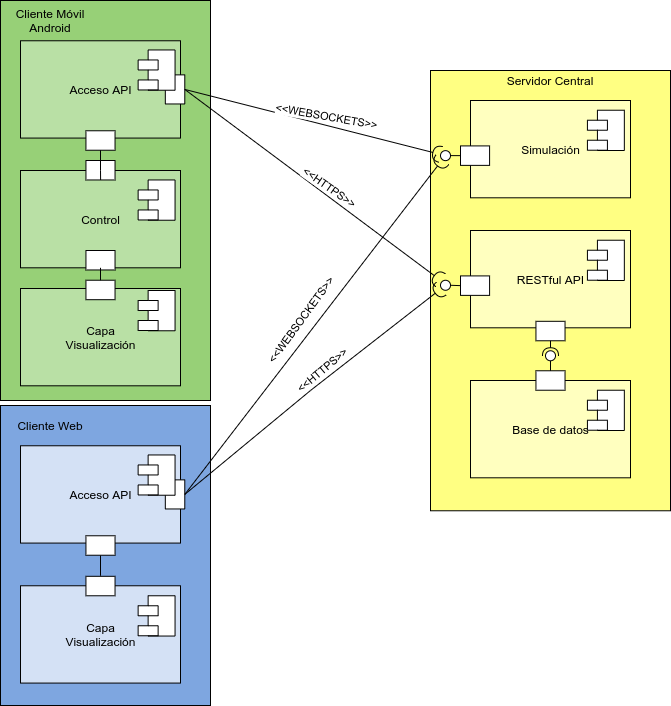

The diagram above was exported from draw.io. Its source (the exported page's mxGraphModel, read from the mxfile embedded in the PNG):
<mxGraphModel dx="4238" dy="735" grid="1" gridSize="10" guides="1" tooltips="1" connect="1" arrows="1" fold="1" page="1" pageScale="1" pageWidth="1100" pageHeight="850" background="#ffffff" math="0" shadow="0">
  <root>
    <mxCell id="0" />
    <mxCell id="1" parent="0" />
    <mxCell id="8-YBRWAGlGVByRnaKLoM-23" value="" style="rounded=0;whiteSpace=wrap;html=1;fillColor=#ffff82;" parent="1" vertex="1">
      <mxGeometry x="-1710" y="90" width="240" height="440.27" as="geometry" />
    </mxCell>
    <mxCell id="8-YBRWAGlGVByRnaKLoM-30" value="" style="group" parent="1" vertex="1" connectable="0">
      <mxGeometry x="-2120" y="120.26999999999998" width="200" height="349.72972972972974" as="geometry" />
    </mxCell>
    <mxCell id="8-YBRWAGlGVByRnaKLoM-31" value="" style="group" parent="8-YBRWAGlGVByRnaKLoM-30" vertex="1" connectable="0">
      <mxGeometry y="9.72972972972973" width="200" height="340" as="geometry" />
    </mxCell>
    <mxCell id="-ZRuYfwHXWLHhls5AS5n-26" value="" style="group" parent="8-YBRWAGlGVByRnaKLoM-31" vertex="1" connectable="0">
      <mxGeometry x="-20" y="-110" width="210" height="400" as="geometry" />
    </mxCell>
    <mxCell id="8-YBRWAGlGVByRnaKLoM-63" value="" style="rounded=0;whiteSpace=wrap;html=1;fillColor=#97D077;" parent="-ZRuYfwHXWLHhls5AS5n-26" vertex="1">
      <mxGeometry width="210" height="400" as="geometry" />
    </mxCell>
    <mxCell id="8-YBRWAGlGVByRnaKLoM-32" value="Acceso API" style="html=1;fillColor=#B9E0A5;" parent="-ZRuYfwHXWLHhls5AS5n-26" vertex="1">
      <mxGeometry x="20" y="40.269999999999996" width="160" height="97.29729729729728" as="geometry" />
    </mxCell>
    <mxCell id="8-YBRWAGlGVByRnaKLoM-36" value="" style="whiteSpace=wrap;html=1;rotation=90;" parent="-ZRuYfwHXWLHhls5AS5n-26" vertex="1">
      <mxGeometry x="160.00454545454545" y="79.19027027027026" width="29.090909090909086" height="19.45945945945946" as="geometry" />
    </mxCell>
    <mxCell id="8-YBRWAGlGVByRnaKLoM-34" value="" style="shape=module;align=left;spacingLeft=20;align=center;verticalAlign=top;" parent="-ZRuYfwHXWLHhls5AS5n-26" vertex="1">
      <mxGeometry x="137.63" y="49.46" width="36.92" height="40.27" as="geometry" />
    </mxCell>
    <mxCell id="8-YBRWAGlGVByRnaKLoM-66" value="Cliente Móvil&lt;br&gt;Android" style="text;html=1;strokeColor=none;fillColor=none;align=center;verticalAlign=middle;whiteSpace=wrap;rounded=0;" parent="-ZRuYfwHXWLHhls5AS5n-26" vertex="1">
      <mxGeometry y="10.27027027027026" width="100" height="20" as="geometry" />
    </mxCell>
    <mxCell id="8-YBRWAGlGVByRnaKLoM-67" value="Capa&lt;br&gt;Visualización" style="html=1;fillColor=#B9E0A5;" parent="-ZRuYfwHXWLHhls5AS5n-26" vertex="1">
      <mxGeometry x="20" y="288" width="160" height="97.29729729729728" as="geometry" />
    </mxCell>
    <mxCell id="8-YBRWAGlGVByRnaKLoM-68" value="" style="shape=module;align=left;spacingLeft=20;align=center;verticalAlign=top;" parent="-ZRuYfwHXWLHhls5AS5n-26" vertex="1">
      <mxGeometry x="137.63000000000017" y="290.00000000000006" width="36.92" height="40.27" as="geometry" />
    </mxCell>
    <mxCell id="8-YBRWAGlGVByRnaKLoM-69" value="" style="whiteSpace=wrap;html=1;" parent="-ZRuYfwHXWLHhls5AS5n-26" vertex="1">
      <mxGeometry x="85.4545454545455" y="130.27027027027026" width="29.090909090909086" height="19.45945945945946" as="geometry" />
    </mxCell>
    <mxCell id="gYGqs9zSLXayuyUA3JOU-1" value="Control" style="html=1;fillColor=#B9E0A5;" parent="-ZRuYfwHXWLHhls5AS5n-26" vertex="1">
      <mxGeometry x="20" y="170" width="160" height="97.29729729729728" as="geometry" />
    </mxCell>
    <mxCell id="8-YBRWAGlGVByRnaKLoM-70" value="" style="whiteSpace=wrap;html=1;" parent="-ZRuYfwHXWLHhls5AS5n-26" vertex="1">
      <mxGeometry x="85.4545454545455" y="160.00027027027028" width="29.090909090909086" height="19.45945945945946" as="geometry" />
    </mxCell>
    <mxCell id="8-YBRWAGlGVByRnaKLoM-71" style="edgeStyle=orthogonalEdgeStyle;rounded=0;orthogonalLoop=1;jettySize=auto;html=1;exitX=0.5;exitY=1;exitDx=0;exitDy=0;endArrow=none;endFill=0;strokeColor=#000000;" parent="-ZRuYfwHXWLHhls5AS5n-26" source="8-YBRWAGlGVByRnaKLoM-69" target="8-YBRWAGlGVByRnaKLoM-70" edge="1">
      <mxGeometry relative="1" as="geometry" />
    </mxCell>
    <mxCell id="gYGqs9zSLXayuyUA3JOU-4" value="" style="shape=module;align=left;spacingLeft=20;align=center;verticalAlign=top;" parent="-ZRuYfwHXWLHhls5AS5n-26" vertex="1">
      <mxGeometry x="137.6300000000001" y="179.4600000000001" width="36.92" height="40.27" as="geometry" />
    </mxCell>
    <mxCell id="gYGqs9zSLXayuyUA3JOU-5" value="" style="whiteSpace=wrap;html=1;" parent="-ZRuYfwHXWLHhls5AS5n-26" vertex="1">
      <mxGeometry x="85.4545454545455" y="250.00027027027028" width="29.090909090909086" height="19.45945945945946" as="geometry" />
    </mxCell>
    <mxCell id="gYGqs9zSLXayuyUA3JOU-6" value="" style="whiteSpace=wrap;html=1;" parent="-ZRuYfwHXWLHhls5AS5n-26" vertex="1">
      <mxGeometry x="85.4545454545455" y="279.7302702702703" width="29.090909090909086" height="19.45945945945946" as="geometry" />
    </mxCell>
    <mxCell id="gYGqs9zSLXayuyUA3JOU-8" value="" style="endArrow=none;html=1;exitX=0.5;exitY=0;exitDx=0;exitDy=0;" parent="-ZRuYfwHXWLHhls5AS5n-26" source="gYGqs9zSLXayuyUA3JOU-6" target="gYGqs9zSLXayuyUA3JOU-1" edge="1">
      <mxGeometry width="50" height="50" relative="1" as="geometry">
        <mxPoint x="120" y="260.0002702702703" as="sourcePoint" />
        <mxPoint x="170" y="210.00027027027028" as="targetPoint" />
      </mxGeometry>
    </mxCell>
    <mxCell id="8-YBRWAGlGVByRnaKLoM-72" value="" style="group" parent="1" vertex="1" connectable="0">
      <mxGeometry x="-2120" y="475.27" width="200" height="249.72972972972974" as="geometry" />
    </mxCell>
    <mxCell id="8-YBRWAGlGVByRnaKLoM-73" value="" style="group" parent="8-YBRWAGlGVByRnaKLoM-72" vertex="1" connectable="0">
      <mxGeometry y="9.72972972972973" width="200" height="240" as="geometry" />
    </mxCell>
    <mxCell id="8-YBRWAGlGVByRnaKLoM-74" value="" style="rounded=0;whiteSpace=wrap;html=1;fillColor=#7EA6E0;" parent="8-YBRWAGlGVByRnaKLoM-73" vertex="1">
      <mxGeometry x="-20" y="-60" width="210" height="300" as="geometry" />
    </mxCell>
    <mxCell id="8-YBRWAGlGVByRnaKLoM-75" value="Acceso API" style="html=1;fillColor=#D4E1F5;" parent="8-YBRWAGlGVByRnaKLoM-73" vertex="1">
      <mxGeometry y="-19.73" width="160" height="97.29729729729728" as="geometry" />
    </mxCell>
    <mxCell id="8-YBRWAGlGVByRnaKLoM-76" value="" style="whiteSpace=wrap;html=1;rotation=90;" parent="8-YBRWAGlGVByRnaKLoM-73" vertex="1">
      <mxGeometry x="140.00454545454545" y="19.19027027027026" width="29.090909090909086" height="19.45945945945946" as="geometry" />
    </mxCell>
    <mxCell id="8-YBRWAGlGVByRnaKLoM-77" value="" style="shape=module;align=left;spacingLeft=20;align=center;verticalAlign=top;" parent="8-YBRWAGlGVByRnaKLoM-73" vertex="1">
      <mxGeometry x="117.63" y="-10.54" width="36.92" height="40.27" as="geometry" />
    </mxCell>
    <mxCell id="8-YBRWAGlGVByRnaKLoM-78" value="Cliente Web" style="text;html=1;strokeColor=none;fillColor=none;align=center;verticalAlign=middle;whiteSpace=wrap;rounded=0;" parent="8-YBRWAGlGVByRnaKLoM-73" vertex="1">
      <mxGeometry x="-20" y="-49.72972972972974" width="100" height="20" as="geometry" />
    </mxCell>
    <mxCell id="8-YBRWAGlGVByRnaKLoM-79" value="Capa&lt;br&gt;Visualización" style="html=1;fillColor=#D4E1F5;" parent="8-YBRWAGlGVByRnaKLoM-73" vertex="1">
      <mxGeometry y="120.26999999999998" width="160" height="97.29729729729728" as="geometry" />
    </mxCell>
    <mxCell id="8-YBRWAGlGVByRnaKLoM-80" value="" style="shape=module;align=left;spacingLeft=20;align=center;verticalAlign=top;" parent="8-YBRWAGlGVByRnaKLoM-73" vertex="1">
      <mxGeometry x="117.63000000000015" y="130.27000000000004" width="36.92" height="40.27" as="geometry" />
    </mxCell>
    <mxCell id="8-YBRWAGlGVByRnaKLoM-81" style="edgeStyle=orthogonalEdgeStyle;rounded=0;orthogonalLoop=1;jettySize=auto;html=1;exitX=0.5;exitY=1;exitDx=0;exitDy=0;endArrow=none;endFill=0;strokeColor=#000000;" parent="8-YBRWAGlGVByRnaKLoM-73" source="8-YBRWAGlGVByRnaKLoM-82" target="8-YBRWAGlGVByRnaKLoM-83" edge="1">
      <mxGeometry relative="1" as="geometry" />
    </mxCell>
    <mxCell id="8-YBRWAGlGVByRnaKLoM-82" value="" style="whiteSpace=wrap;html=1;" parent="8-YBRWAGlGVByRnaKLoM-73" vertex="1">
      <mxGeometry x="65.4545454545455" y="70.27027027027026" width="29.090909090909086" height="19.45945945945946" as="geometry" />
    </mxCell>
    <mxCell id="8-YBRWAGlGVByRnaKLoM-83" value="" style="whiteSpace=wrap;html=1;" parent="8-YBRWAGlGVByRnaKLoM-73" vertex="1">
      <mxGeometry x="65.4545454545455" y="110.81027027027028" width="29.090909090909086" height="19.45945945945946" as="geometry" />
    </mxCell>
    <mxCell id="8-YBRWAGlGVByRnaKLoM-86" value="" style="rounded=0;orthogonalLoop=1;jettySize=auto;html=1;endArrow=halfCircle;endFill=0;endSize=6;strokeWidth=1;exitX=0.5;exitY=0;exitDx=0;exitDy=0;" parent="1" source="8-YBRWAGlGVByRnaKLoM-76" target="8-YBRWAGlGVByRnaKLoM-53" edge="1">
      <mxGeometry relative="1" as="geometry">
        <mxPoint x="-1840" y="395.27" as="sourcePoint" />
        <mxPoint x="-1860" y="395.27" as="targetPoint" />
        <Array as="points">
          <mxPoint x="-1830" y="410" />
        </Array>
      </mxGeometry>
    </mxCell>
    <mxCell id="8-YBRWAGlGVByRnaKLoM-88" value="&amp;lt;&amp;lt;HTTPS&amp;gt;&amp;gt;" style="edgeLabel;html=1;align=center;verticalAlign=middle;resizable=0;points=[];rotation=-40;" parent="8-YBRWAGlGVByRnaKLoM-86" vertex="1" connectable="0">
      <mxGeometry x="0.0742" y="-1" relative="1" as="geometry">
        <mxPoint y="-12" as="offset" />
      </mxGeometry>
    </mxCell>
    <mxCell id="8-YBRWAGlGVByRnaKLoM-13" value="" style="group" parent="1" vertex="1" connectable="0">
      <mxGeometry x="-1670" y="390.27" width="160" height="120" as="geometry" />
    </mxCell>
    <mxCell id="8-YBRWAGlGVByRnaKLoM-5" value="" style="group" parent="8-YBRWAGlGVByRnaKLoM-13" vertex="1" connectable="0">
      <mxGeometry y="9.72972972972973" width="160" height="110.27027027027026" as="geometry" />
    </mxCell>
    <mxCell id="8-YBRWAGlGVByRnaKLoM-3" value="Base de datos" style="html=1;fillColor=#ffffbf;" parent="8-YBRWAGlGVByRnaKLoM-5" vertex="1">
      <mxGeometry width="160" height="97.29729729729728" as="geometry" />
    </mxCell>
    <mxCell id="8-YBRWAGlGVByRnaKLoM-4" value="" style="group" parent="8-YBRWAGlGVByRnaKLoM-5" vertex="1" connectable="0">
      <mxGeometry width="160" height="97.29729729729728" as="geometry" />
    </mxCell>
    <mxCell id="8-YBRWAGlGVByRnaKLoM-2" value="" style="shape=module;align=left;spacingLeft=20;align=center;verticalAlign=top;" parent="8-YBRWAGlGVByRnaKLoM-4" vertex="1">
      <mxGeometry x="116.92" y="9.73" width="36.92" height="40.27" as="geometry" />
    </mxCell>
    <mxCell id="8-YBRWAGlGVByRnaKLoM-6" value="" style="whiteSpace=wrap;html=1;" parent="8-YBRWAGlGVByRnaKLoM-13" vertex="1">
      <mxGeometry x="65.45454545454545" width="29.090909090909086" height="19.45945945945946" as="geometry" />
    </mxCell>
    <mxCell id="8-YBRWAGlGVByRnaKLoM-14" value="" style="group" parent="1" vertex="1" connectable="0">
      <mxGeometry x="-1670" y="240.26999999999998" width="160" height="120" as="geometry" />
    </mxCell>
    <mxCell id="8-YBRWAGlGVByRnaKLoM-15" value="" style="group" parent="8-YBRWAGlGVByRnaKLoM-14" vertex="1" connectable="0">
      <mxGeometry y="9.72972972972973" width="160" height="110.27027027027026" as="geometry" />
    </mxCell>
    <mxCell id="8-YBRWAGlGVByRnaKLoM-16" value="RESTful API" style="html=1;fillColor=#ffffbf;" parent="8-YBRWAGlGVByRnaKLoM-15" vertex="1">
      <mxGeometry width="160" height="97.29729729729728" as="geometry" />
    </mxCell>
    <mxCell id="8-YBRWAGlGVByRnaKLoM-17" value="" style="group" parent="8-YBRWAGlGVByRnaKLoM-15" vertex="1" connectable="0">
      <mxGeometry width="160" height="97.29729729729728" as="geometry" />
    </mxCell>
    <mxCell id="8-YBRWAGlGVByRnaKLoM-18" value="" style="shape=module;align=left;spacingLeft=20;align=center;verticalAlign=top;" parent="8-YBRWAGlGVByRnaKLoM-17" vertex="1">
      <mxGeometry x="116.92" y="9.73" width="36.92" height="40.27" as="geometry" />
    </mxCell>
    <mxCell id="8-YBRWAGlGVByRnaKLoM-20" value="" style="whiteSpace=wrap;html=1;" parent="8-YBRWAGlGVByRnaKLoM-15" vertex="1">
      <mxGeometry x="65.4545454545455" y="90.81027027027028" width="29.090909090909086" height="19.45945945945946" as="geometry" />
    </mxCell>
    <mxCell id="8-YBRWAGlGVByRnaKLoM-19" value="" style="whiteSpace=wrap;html=1;" parent="8-YBRWAGlGVByRnaKLoM-15" vertex="1">
      <mxGeometry x="-9.99545454545455" y="45.410270270270246" width="29.090909090909086" height="19.45945945945946" as="geometry" />
    </mxCell>
    <mxCell id="8-YBRWAGlGVByRnaKLoM-45" value="" style="rounded=0;orthogonalLoop=1;jettySize=auto;html=1;endArrow=none;endFill=0;strokeColor=#000000;exitX=0.5;exitY=0;exitDx=0;exitDy=0;" parent="1" source="8-YBRWAGlGVByRnaKLoM-6" target="8-YBRWAGlGVByRnaKLoM-47" edge="1">
      <mxGeometry x="-1710" y="200.26999999999998" as="geometry">
        <mxPoint x="-1610" y="375.27" as="sourcePoint" />
      </mxGeometry>
    </mxCell>
    <mxCell id="8-YBRWAGlGVByRnaKLoM-46" value="" style="rounded=0;orthogonalLoop=1;jettySize=auto;html=1;endArrow=halfCircle;endFill=0;entryX=0.5;entryY=0.5;entryDx=0;entryDy=0;endSize=6;strokeWidth=1;exitX=0.5;exitY=1;exitDx=0;exitDy=0;" parent="1" source="8-YBRWAGlGVByRnaKLoM-20" target="8-YBRWAGlGVByRnaKLoM-47" edge="1">
      <mxGeometry x="-1710" y="200.26999999999998" as="geometry">
        <mxPoint x="-1570" y="375.27" as="sourcePoint" />
      </mxGeometry>
    </mxCell>
    <mxCell id="8-YBRWAGlGVByRnaKLoM-47" value="" style="ellipse;whiteSpace=wrap;html=1;fontFamily=Helvetica;fontSize=12;fontColor=#000000;align=center;strokeColor=#000000;fillColor=#ffffff;points=[];aspect=fixed;resizable=0;direction=east;" parent="1" vertex="1">
      <mxGeometry x="-1595" y="370.27" width="10" height="10" as="geometry" />
    </mxCell>
    <mxCell id="8-YBRWAGlGVByRnaKLoM-51" value="" style="rounded=0;orthogonalLoop=1;jettySize=auto;html=1;endArrow=none;endFill=0;strokeColor=#000000;exitX=0;exitY=0.5;exitDx=0;exitDy=0;" parent="1" source="8-YBRWAGlGVByRnaKLoM-19" target="8-YBRWAGlGVByRnaKLoM-53" edge="1">
      <mxGeometry x="-1710" y="200.26999999999998" as="geometry">
        <mxPoint x="-1680" y="325.27" as="sourcePoint" />
      </mxGeometry>
    </mxCell>
    <mxCell id="8-YBRWAGlGVByRnaKLoM-53" value="" style="ellipse;whiteSpace=wrap;html=1;fontFamily=Helvetica;fontSize=12;fontColor=#000000;align=center;strokeColor=#000000;fillColor=#ffffff;points=[];aspect=fixed;resizable=0;" parent="1" vertex="1">
      <mxGeometry x="-1700" y="299.77" width="10" height="10" as="geometry" />
    </mxCell>
    <mxCell id="8-YBRWAGlGVByRnaKLoM-89" value="Servidor Central" style="text;html=1;strokeColor=none;fillColor=none;align=center;verticalAlign=middle;whiteSpace=wrap;rounded=0;" parent="1" vertex="1">
      <mxGeometry x="-1645" y="89.99999999999997" width="110" height="20" as="geometry" />
    </mxCell>
    <mxCell id="-ZRuYfwHXWLHhls5AS5n-1" value="" style="group" parent="1" vertex="1" connectable="0">
      <mxGeometry x="-1670" y="110.26999999999998" width="160" height="120" as="geometry" />
    </mxCell>
    <mxCell id="-ZRuYfwHXWLHhls5AS5n-2" value="" style="group" parent="-ZRuYfwHXWLHhls5AS5n-1" vertex="1" connectable="0">
      <mxGeometry y="9.72972972972973" width="160" height="110.27027027027026" as="geometry" />
    </mxCell>
    <mxCell id="-ZRuYfwHXWLHhls5AS5n-3" value="Simulación" style="html=1;fillColor=#ffffbf;" parent="-ZRuYfwHXWLHhls5AS5n-2" vertex="1">
      <mxGeometry width="160" height="97.29729729729728" as="geometry" />
    </mxCell>
    <mxCell id="-ZRuYfwHXWLHhls5AS5n-4" value="" style="group" parent="-ZRuYfwHXWLHhls5AS5n-2" vertex="1" connectable="0">
      <mxGeometry width="160" height="97.29729729729728" as="geometry" />
    </mxCell>
    <mxCell id="-ZRuYfwHXWLHhls5AS5n-5" value="" style="shape=module;align=left;spacingLeft=20;align=center;verticalAlign=top;" parent="-ZRuYfwHXWLHhls5AS5n-4" vertex="1">
      <mxGeometry x="116.92" y="9.73" width="36.92" height="40.27" as="geometry" />
    </mxCell>
    <mxCell id="-ZRuYfwHXWLHhls5AS5n-7" value="" style="whiteSpace=wrap;html=1;" parent="-ZRuYfwHXWLHhls5AS5n-2" vertex="1">
      <mxGeometry x="-9.99545454545455" y="45.410270270270246" width="29.090909090909086" height="19.45945945945946" as="geometry" />
    </mxCell>
    <mxCell id="-ZRuYfwHXWLHhls5AS5n-13" value="" style="rounded=0;orthogonalLoop=1;jettySize=auto;html=1;endArrow=halfCircle;endFill=0;endSize=6;strokeWidth=1;exitX=0.5;exitY=0;exitDx=0;exitDy=0;entryX=0.021;entryY=0.013;entryDx=0;entryDy=0;entryPerimeter=0;" parent="1" source="8-YBRWAGlGVByRnaKLoM-36" target="8-YBRWAGlGVByRnaKLoM-53" edge="1">
      <mxGeometry relative="1" as="geometry">
        <mxPoint x="-2000" y="60" as="sourcePoint" />
        <mxPoint x="-1695" y="299.77" as="targetPoint" />
        <Array as="points" />
      </mxGeometry>
    </mxCell>
    <mxCell id="-ZRuYfwHXWLHhls5AS5n-14" value="&amp;lt;&amp;lt;HTTPS&amp;gt;&amp;gt;" style="edgeLabel;html=1;align=center;verticalAlign=middle;resizable=0;points=[];rotation=35;" parent="-ZRuYfwHXWLHhls5AS5n-13" vertex="1" connectable="0">
      <mxGeometry x="-0.0947" y="2" relative="1" as="geometry">
        <mxPoint x="27" y="12" as="offset" />
      </mxGeometry>
    </mxCell>
    <mxCell id="-ZRuYfwHXWLHhls5AS5n-19" value="" style="ellipse;whiteSpace=wrap;html=1;fontFamily=Helvetica;fontSize=12;fontColor=#000000;align=center;strokeColor=#000000;fillColor=#ffffff;points=[];aspect=fixed;resizable=0;" parent="1" vertex="1">
      <mxGeometry x="-1700" y="170.13999999999996" width="10" height="10" as="geometry" />
    </mxCell>
    <mxCell id="-ZRuYfwHXWLHhls5AS5n-20" value="" style="rounded=0;orthogonalLoop=1;jettySize=auto;html=1;endArrow=halfCircle;endFill=0;endSize=6;strokeWidth=1;exitX=0.5;exitY=0;exitDx=0;exitDy=0;" parent="1" source="8-YBRWAGlGVByRnaKLoM-36" target="-ZRuYfwHXWLHhls5AS5n-19" edge="1">
      <mxGeometry relative="1" as="geometry">
        <mxPoint x="-1910" y="120" as="sourcePoint" />
        <mxPoint x="-1710" y="170" as="targetPoint" />
        <Array as="points" />
      </mxGeometry>
    </mxCell>
    <mxCell id="-ZRuYfwHXWLHhls5AS5n-21" value="&amp;lt;&amp;lt;WEBSOCKETS&amp;gt;&amp;gt;" style="edgeLabel;html=1;align=center;verticalAlign=middle;resizable=0;points=[];rotation=10;" parent="-ZRuYfwHXWLHhls5AS5n-20" vertex="1" connectable="0">
      <mxGeometry x="-0.0947" y="2" relative="1" as="geometry">
        <mxPoint x="25" y="-1" as="offset" />
      </mxGeometry>
    </mxCell>
    <mxCell id="-ZRuYfwHXWLHhls5AS5n-23" value="" style="rounded=0;orthogonalLoop=1;jettySize=auto;html=1;endArrow=halfCircle;endFill=0;endSize=6;strokeWidth=1;exitX=0.5;exitY=0;exitDx=0;exitDy=0;" parent="1" source="8-YBRWAGlGVByRnaKLoM-76" target="-ZRuYfwHXWLHhls5AS5n-19" edge="1">
      <mxGeometry relative="1" as="geometry">
        <mxPoint x="-1890" y="410" as="sourcePoint" />
        <mxPoint x="-1712" y="180" as="targetPoint" />
        <Array as="points" />
      </mxGeometry>
    </mxCell>
    <mxCell id="-ZRuYfwHXWLHhls5AS5n-24" value="&amp;lt;&amp;lt;WEBSOCKETS&amp;gt;&amp;gt;" style="edgeLabel;html=1;align=center;verticalAlign=middle;resizable=0;points=[];rotation=-54;" parent="-ZRuYfwHXWLHhls5AS5n-23" vertex="1" connectable="0">
      <mxGeometry x="-0.0947" y="2" relative="1" as="geometry">
        <mxPoint x="1" y="-21" as="offset" />
      </mxGeometry>
    </mxCell>
    <mxCell id="-ZRuYfwHXWLHhls5AS5n-25" style="edgeStyle=orthogonalEdgeStyle;rounded=0;orthogonalLoop=1;jettySize=auto;html=1;exitX=0;exitY=0.5;exitDx=0;exitDy=0;entryX=0.952;entryY=0.438;entryDx=0;entryDy=0;entryPerimeter=0;endArrow=none;endFill=0;" parent="1" source="-ZRuYfwHXWLHhls5AS5n-7" target="-ZRuYfwHXWLHhls5AS5n-19" edge="1">
      <mxGeometry relative="1" as="geometry" />
    </mxCell>
  </root>
</mxGraphModel>